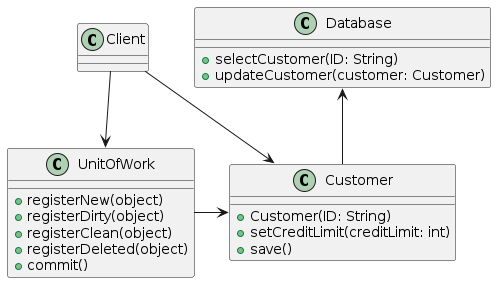

The diagram above was rendered by PlantUML. Its source (embedded in the PNG):
@startuml

class Client

class Customer {
    + Customer(ID: String)
    + setCreditLimit(creditLimit: int)
    + save()
}

class Database {
    + selectCustomer(ID: String)
    + updateCustomer(customer: Customer)
}

class UnitOfWork {
    + registerNew(object)
    + registerDirty(object)
    + registerClean(object)
    + registerDeleted(object)
    + commit()
}

Client -down-> Customer
Client -down-> UnitOfWork
UnitOfWork -right-> Customer
Customer -up-> Database

@enduml